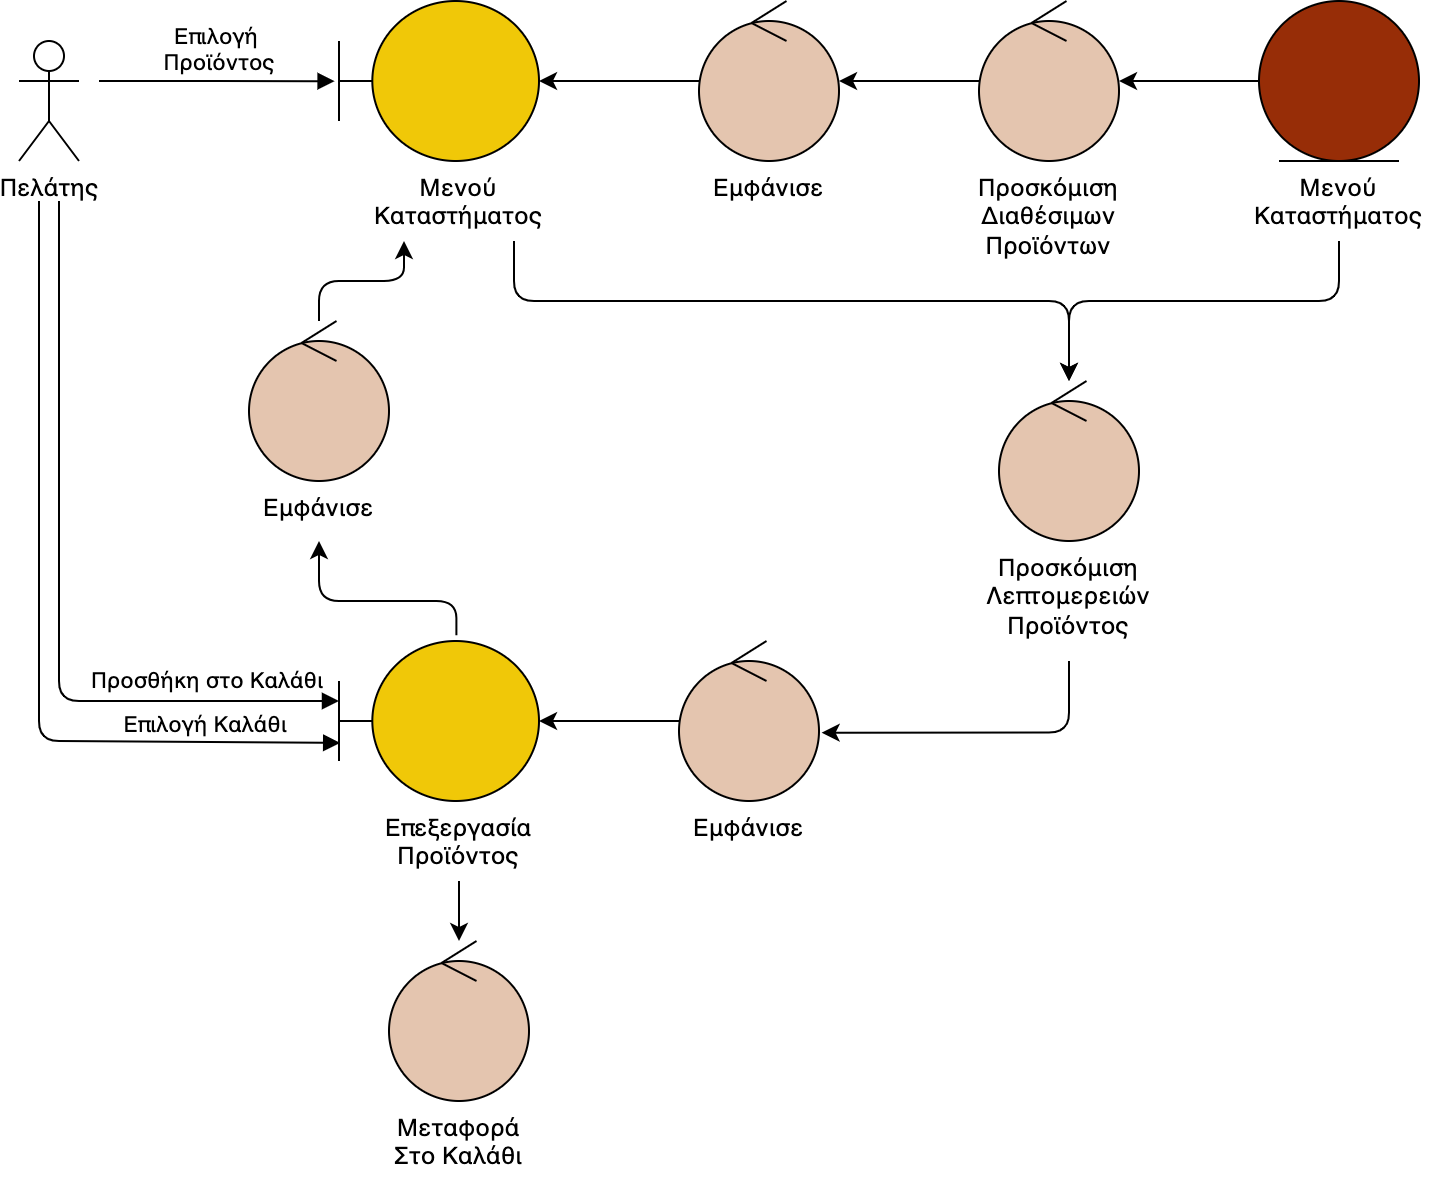

The diagram above was exported from draw.io. Its source (the exported page's mxGraphModel, read from the mxfile embedded in the PNG):
<mxGraphModel dx="256" dy="882" grid="1" gridSize="10" guides="1" tooltips="1" connect="1" arrows="1" fold="1" page="1" pageScale="1" pageWidth="850" pageHeight="1100" math="0" shadow="0">
  <root>
    <mxCell id="0" />
    <mxCell id="1" parent="0" />
    <mxCell id="LmuKfafXIdMlhaVFYHfl-38" style="edgeStyle=orthogonalEdgeStyle;rounded=0;orthogonalLoop=1;jettySize=auto;html=1;" parent="1" source="LmuKfafXIdMlhaVFYHfl-39" target="LmuKfafXIdMlhaVFYHfl-41" edge="1">
      <mxGeometry relative="1" as="geometry" />
    </mxCell>
    <mxCell id="LmuKfafXIdMlhaVFYHfl-39" value="" style="ellipse;shape=umlControl;whiteSpace=wrap;html=1;fillColor=#E4C5AF;" parent="1" vertex="1">
      <mxGeometry x="1710" y="610" width="70" height="80" as="geometry" />
    </mxCell>
    <mxCell id="LmuKfafXIdMlhaVFYHfl-40" style="edgeStyle=orthogonalEdgeStyle;rounded=1;orthogonalLoop=1;jettySize=auto;html=1;exitX=0.75;exitY=1;exitDx=0;exitDy=0;" parent="1" source="LmuKfafXIdMlhaVFYHfl-64" target="LmuKfafXIdMlhaVFYHfl-52" edge="1">
      <mxGeometry relative="1" as="geometry">
        <Array as="points">
          <mxPoint x="1618" y="760" />
          <mxPoint x="1895" y="760" />
        </Array>
      </mxGeometry>
    </mxCell>
    <mxCell id="LmuKfafXIdMlhaVFYHfl-41" value="" style="shape=umlBoundary;whiteSpace=wrap;html=1;fillColor=#F0C808;" parent="1" vertex="1">
      <mxGeometry x="1530" y="610" width="100" height="80" as="geometry" />
    </mxCell>
    <mxCell id="LmuKfafXIdMlhaVFYHfl-42" value="Επιλογή &lt;br&gt;Προϊόντος" style="html=1;verticalAlign=bottom;endArrow=block;rounded=0;entryX=-0.022;entryY=0.501;entryDx=0;entryDy=0;entryPerimeter=0;labelBackgroundColor=none;" parent="1" target="LmuKfafXIdMlhaVFYHfl-41" edge="1">
      <mxGeometry x="0.0187" width="80" relative="1" as="geometry">
        <mxPoint x="1410" y="650" as="sourcePoint" />
        <mxPoint x="1710" y="550" as="targetPoint" />
        <Array as="points">
          <mxPoint x="1410" y="650" />
          <mxPoint x="1470" y="650" />
        </Array>
        <mxPoint as="offset" />
      </mxGeometry>
    </mxCell>
    <mxCell id="LmuKfafXIdMlhaVFYHfl-43" style="edgeStyle=orthogonalEdgeStyle;rounded=0;orthogonalLoop=1;jettySize=auto;html=1;" parent="1" source="LmuKfafXIdMlhaVFYHfl-44" target="LmuKfafXIdMlhaVFYHfl-39" edge="1">
      <mxGeometry relative="1" as="geometry" />
    </mxCell>
    <mxCell id="LmuKfafXIdMlhaVFYHfl-44" value="" style="ellipse;shape=umlControl;whiteSpace=wrap;html=1;fillColor=#E4C5AF;" parent="1" vertex="1">
      <mxGeometry x="1850" y="610" width="70" height="80" as="geometry" />
    </mxCell>
    <mxCell id="LmuKfafXIdMlhaVFYHfl-45" style="edgeStyle=orthogonalEdgeStyle;rounded=1;orthogonalLoop=1;jettySize=auto;html=1;entryX=0.5;entryY=1;entryDx=0;entryDy=0;exitX=0.587;exitY=-0.036;exitDx=0;exitDy=0;exitPerimeter=0;" parent="1" source="LmuKfafXIdMlhaVFYHfl-47" target="LmuKfafXIdMlhaVFYHfl-68" edge="1">
      <mxGeometry relative="1" as="geometry">
        <Array as="points">
          <mxPoint x="1589" y="910" />
          <mxPoint x="1520" y="910" />
        </Array>
      </mxGeometry>
    </mxCell>
    <mxCell id="LmuKfafXIdMlhaVFYHfl-46" style="edgeStyle=orthogonalEdgeStyle;rounded=0;orthogonalLoop=1;jettySize=auto;html=1;exitX=0.5;exitY=1;exitDx=0;exitDy=0;" parent="1" source="LmuKfafXIdMlhaVFYHfl-67" target="LmuKfafXIdMlhaVFYHfl-59" edge="1">
      <mxGeometry relative="1" as="geometry">
        <mxPoint x="1590" y="1000" as="sourcePoint" />
        <mxPoint x="1580" y="1030" as="targetPoint" />
      </mxGeometry>
    </mxCell>
    <mxCell id="LmuKfafXIdMlhaVFYHfl-47" value="" style="shape=umlBoundary;whiteSpace=wrap;html=1;fillColor=#F0C808;" parent="1" vertex="1">
      <mxGeometry x="1530" y="930" width="100" height="80" as="geometry" />
    </mxCell>
    <mxCell id="LmuKfafXIdMlhaVFYHfl-48" style="edgeStyle=orthogonalEdgeStyle;rounded=0;orthogonalLoop=1;jettySize=auto;html=1;" parent="1" source="LmuKfafXIdMlhaVFYHfl-50" target="LmuKfafXIdMlhaVFYHfl-44" edge="1">
      <mxGeometry relative="1" as="geometry" />
    </mxCell>
    <mxCell id="LmuKfafXIdMlhaVFYHfl-49" style="edgeStyle=orthogonalEdgeStyle;rounded=1;orthogonalLoop=1;jettySize=auto;html=1;exitX=0.5;exitY=1;exitDx=0;exitDy=0;" parent="1" source="LmuKfafXIdMlhaVFYHfl-63" target="LmuKfafXIdMlhaVFYHfl-52" edge="1">
      <mxGeometry relative="1" as="geometry">
        <mxPoint x="2030" y="780" as="targetPoint" />
        <Array as="points">
          <mxPoint x="2030" y="760" />
          <mxPoint x="1895" y="760" />
        </Array>
      </mxGeometry>
    </mxCell>
    <mxCell id="LmuKfafXIdMlhaVFYHfl-50" value="" style="ellipse;shape=umlEntity;whiteSpace=wrap;html=1;fillColor=#972D07;" parent="1" vertex="1">
      <mxGeometry x="1990" y="610" width="80" height="80" as="geometry" />
    </mxCell>
    <mxCell id="LmuKfafXIdMlhaVFYHfl-51" style="edgeStyle=orthogonalEdgeStyle;rounded=1;orthogonalLoop=1;jettySize=auto;html=1;exitX=0.5;exitY=1;exitDx=0;exitDy=0;entryX=1.019;entryY=0.573;entryDx=0;entryDy=0;entryPerimeter=0;" parent="1" source="LmuKfafXIdMlhaVFYHfl-65" target="LmuKfafXIdMlhaVFYHfl-54" edge="1">
      <mxGeometry relative="1" as="geometry">
        <mxPoint x="1895" y="970" as="targetPoint" />
        <Array as="points">
          <mxPoint x="1895" y="976" />
        </Array>
      </mxGeometry>
    </mxCell>
    <mxCell id="LmuKfafXIdMlhaVFYHfl-52" value="" style="ellipse;shape=umlControl;whiteSpace=wrap;html=1;fillColor=#E4C5AF;" parent="1" vertex="1">
      <mxGeometry x="1860" y="800" width="70" height="80" as="geometry" />
    </mxCell>
    <mxCell id="LmuKfafXIdMlhaVFYHfl-53" style="edgeStyle=orthogonalEdgeStyle;rounded=0;orthogonalLoop=1;jettySize=auto;html=1;" parent="1" source="LmuKfafXIdMlhaVFYHfl-54" target="LmuKfafXIdMlhaVFYHfl-47" edge="1">
      <mxGeometry relative="1" as="geometry" />
    </mxCell>
    <mxCell id="LmuKfafXIdMlhaVFYHfl-54" value="" style="ellipse;shape=umlControl;whiteSpace=wrap;html=1;fillColor=#E4C5AF;" parent="1" vertex="1">
      <mxGeometry x="1700" y="930" width="70" height="80" as="geometry" />
    </mxCell>
    <mxCell id="LmuKfafXIdMlhaVFYHfl-55" value="Προσθήκη στο Καλάθι" style="html=1;verticalAlign=bottom;endArrow=block;rounded=1;entryX=0;entryY=0.375;entryDx=0;entryDy=0;entryPerimeter=0;align=center;labelBackgroundColor=none;" parent="1" target="LmuKfafXIdMlhaVFYHfl-47" edge="1">
      <mxGeometry x="0.6592" y="1" width="80" relative="1" as="geometry">
        <mxPoint x="1390" y="710" as="sourcePoint" />
        <mxPoint x="1420" y="770" as="targetPoint" />
        <Array as="points">
          <mxPoint x="1390" y="960" />
        </Array>
        <mxPoint as="offset" />
      </mxGeometry>
    </mxCell>
    <mxCell id="LmuKfafXIdMlhaVFYHfl-56" style="edgeStyle=orthogonalEdgeStyle;rounded=1;orthogonalLoop=1;jettySize=auto;html=1;entryX=0.25;entryY=1;entryDx=0;entryDy=0;" parent="1" source="LmuKfafXIdMlhaVFYHfl-57" target="LmuKfafXIdMlhaVFYHfl-64" edge="1">
      <mxGeometry relative="1" as="geometry">
        <mxPoint x="1585" y="720" as="targetPoint" />
        <Array as="points" />
      </mxGeometry>
    </mxCell>
    <mxCell id="LmuKfafXIdMlhaVFYHfl-57" value="" style="ellipse;shape=umlControl;whiteSpace=wrap;html=1;fillColor=#E4C5AF;" parent="1" vertex="1">
      <mxGeometry x="1485" y="770" width="70" height="80" as="geometry" />
    </mxCell>
    <mxCell id="LmuKfafXIdMlhaVFYHfl-58" value="Επιλογή Καλάθι" style="html=1;verticalAlign=bottom;endArrow=block;rounded=1;fillColor=#008a00;strokeColor=#000000;entryX=0.006;entryY=0.637;entryDx=0;entryDy=0;entryPerimeter=0;align=center;labelBackgroundColor=none;" parent="1" target="LmuKfafXIdMlhaVFYHfl-47" edge="1">
      <mxGeometry x="0.6807" width="80" relative="1" as="geometry">
        <mxPoint x="1380" y="710" as="sourcePoint" />
        <mxPoint x="1710" y="510" as="targetPoint" />
        <Array as="points">
          <mxPoint x="1380" y="980" />
        </Array>
        <mxPoint as="offset" />
      </mxGeometry>
    </mxCell>
    <mxCell id="LmuKfafXIdMlhaVFYHfl-59" value="" style="ellipse;shape=umlControl;whiteSpace=wrap;html=1;fillColor=#E4C5AF;fontColor=#ffffff;strokeColor=#000000;" parent="1" vertex="1">
      <mxGeometry x="1555" y="1080" width="70" height="80" as="geometry" />
    </mxCell>
    <mxCell id="LmuKfafXIdMlhaVFYHfl-60" value="Πελάτης" style="shape=umlActor;verticalLabelPosition=bottom;verticalAlign=top;html=1;outlineConnect=0;" parent="1" vertex="1">
      <mxGeometry x="1370" y="630" width="30" height="60" as="geometry" />
    </mxCell>
    <mxCell id="LmuKfafXIdMlhaVFYHfl-61" value="&lt;meta charset=&quot;utf-8&quot;&gt;&lt;span style=&quot;color: rgb(0, 0, 0); font-family: helvetica; font-size: 12px; font-style: normal; font-weight: 400; letter-spacing: normal; text-indent: 0px; text-transform: none; word-spacing: 0px; display: inline; float: none;&quot;&gt;Προσκόμιση&lt;/span&gt;&lt;br style=&quot;color: rgb(0, 0, 0); font-family: helvetica; font-size: 12px; font-style: normal; font-weight: 400; letter-spacing: normal; text-indent: 0px; text-transform: none; word-spacing: 0px;&quot;&gt;&lt;span style=&quot;color: rgb(0, 0, 0); font-family: helvetica; font-size: 12px; font-style: normal; font-weight: 400; letter-spacing: normal; text-indent: 0px; text-transform: none; word-spacing: 0px; display: inline; float: none;&quot;&gt;Διαθέσιμων&lt;/span&gt;&lt;br style=&quot;color: rgb(0, 0, 0); font-family: helvetica; font-size: 12px; font-style: normal; font-weight: 400; letter-spacing: normal; text-indent: 0px; text-transform: none; word-spacing: 0px;&quot;&gt;&lt;span style=&quot;color: rgb(0, 0, 0); font-family: helvetica; font-size: 12px; font-style: normal; font-weight: 400; letter-spacing: normal; text-indent: 0px; text-transform: none; word-spacing: 0px; display: inline; float: none;&quot;&gt;Προϊόντων&lt;/span&gt;" style="text;whiteSpace=wrap;html=1;align=center;labelBackgroundColor=none;" parent="1" vertex="1">
      <mxGeometry x="1835" y="690" width="100" height="60" as="geometry" />
    </mxCell>
    <mxCell id="LmuKfafXIdMlhaVFYHfl-62" value="&lt;meta charset=&quot;utf-8&quot;&gt;&lt;span style=&quot;color: rgb(0, 0, 0); font-family: helvetica; font-size: 12px; font-style: normal; font-weight: 400; letter-spacing: normal; text-indent: 0px; text-transform: none; word-spacing: 0px; display: inline; float: none;&quot;&gt;Εμφάνισε&lt;/span&gt;" style="text;whiteSpace=wrap;html=1;align=center;labelBackgroundColor=none;" parent="1" vertex="1">
      <mxGeometry x="1705" y="690" width="80" height="30" as="geometry" />
    </mxCell>
    <mxCell id="LmuKfafXIdMlhaVFYHfl-63" value="&lt;meta charset=&quot;utf-8&quot;&gt;&lt;span style=&quot;color: rgb(0, 0, 0); font-family: helvetica; font-size: 12px; font-style: normal; font-weight: 400; letter-spacing: normal; text-indent: 0px; text-transform: none; word-spacing: 0px; display: inline; float: none;&quot;&gt;Μενού&lt;/span&gt;&lt;br style=&quot;color: rgb(0, 0, 0); font-family: helvetica; font-size: 12px; font-style: normal; font-weight: 400; letter-spacing: normal; text-indent: 0px; text-transform: none; word-spacing: 0px;&quot;&gt;&lt;span style=&quot;color: rgb(0, 0, 0); font-family: helvetica; font-size: 12px; font-style: normal; font-weight: 400; letter-spacing: normal; text-indent: 0px; text-transform: none; word-spacing: 0px; display: inline; float: none;&quot;&gt;Καταστήματος&lt;/span&gt;" style="text;whiteSpace=wrap;html=1;align=center;labelBackgroundColor=none;" parent="1" vertex="1">
      <mxGeometry x="1975" y="690" width="110" height="40" as="geometry" />
    </mxCell>
    <mxCell id="LmuKfafXIdMlhaVFYHfl-64" value="&lt;meta charset=&quot;utf-8&quot;&gt;&lt;span style=&quot;color: rgb(0, 0, 0); font-family: helvetica; font-size: 12px; font-style: normal; font-weight: 400; letter-spacing: normal; text-indent: 0px; text-transform: none; word-spacing: 0px; display: inline; float: none;&quot;&gt;Μενού&lt;/span&gt;&lt;br style=&quot;color: rgb(0, 0, 0); font-family: helvetica; font-size: 12px; font-style: normal; font-weight: 400; letter-spacing: normal; text-indent: 0px; text-transform: none; word-spacing: 0px;&quot;&gt;&lt;span style=&quot;color: rgb(0, 0, 0); font-family: helvetica; font-size: 12px; font-style: normal; font-weight: 400; letter-spacing: normal; text-indent: 0px; text-transform: none; word-spacing: 0px; display: inline; float: none;&quot;&gt;Καταστήματος&lt;/span&gt;" style="text;whiteSpace=wrap;html=1;align=center;labelBackgroundColor=none;" parent="1" vertex="1">
      <mxGeometry x="1535" y="690" width="110" height="40" as="geometry" />
    </mxCell>
    <mxCell id="LmuKfafXIdMlhaVFYHfl-65" value="&lt;meta charset=&quot;utf-8&quot;&gt;&lt;span style=&quot;color: rgb(0, 0, 0); font-family: helvetica; font-size: 12px; font-style: normal; font-weight: 400; letter-spacing: normal; text-indent: 0px; text-transform: none; word-spacing: 0px; display: inline; float: none;&quot;&gt;Προσκόμιση&lt;/span&gt;&lt;br style=&quot;color: rgb(0, 0, 0); font-family: helvetica; font-size: 12px; font-style: normal; font-weight: 400; letter-spacing: normal; text-indent: 0px; text-transform: none; word-spacing: 0px;&quot;&gt;&lt;span style=&quot;color: rgb(0, 0, 0); font-family: helvetica; font-size: 12px; font-style: normal; font-weight: 400; letter-spacing: normal; text-indent: 0px; text-transform: none; word-spacing: 0px; display: inline; float: none;&quot;&gt;Λεπτομερειών&lt;/span&gt;&lt;br style=&quot;color: rgb(0, 0, 0); font-family: helvetica; font-size: 12px; font-style: normal; font-weight: 400; letter-spacing: normal; text-indent: 0px; text-transform: none; word-spacing: 0px;&quot;&gt;&lt;span style=&quot;color: rgb(0, 0, 0); font-family: helvetica; font-size: 12px; font-style: normal; font-weight: 400; letter-spacing: normal; text-indent: 0px; text-transform: none; word-spacing: 0px; display: inline; float: none;&quot;&gt;Προϊόντος&lt;/span&gt;" style="text;whiteSpace=wrap;html=1;align=center;labelBackgroundColor=none;" parent="1" vertex="1">
      <mxGeometry x="1840" y="880" width="110" height="60" as="geometry" />
    </mxCell>
    <mxCell id="LmuKfafXIdMlhaVFYHfl-66" value="&lt;meta charset=&quot;utf-8&quot;&gt;&lt;span style=&quot;color: rgb(0, 0, 0); font-family: helvetica; font-size: 12px; font-style: normal; font-weight: 400; letter-spacing: normal; text-indent: 0px; text-transform: none; word-spacing: 0px; display: inline; float: none;&quot;&gt;Εμφάνισε&lt;/span&gt;" style="text;whiteSpace=wrap;html=1;align=center;labelBackgroundColor=none;" parent="1" vertex="1">
      <mxGeometry x="1695" y="1010" width="80" height="30" as="geometry" />
    </mxCell>
    <mxCell id="LmuKfafXIdMlhaVFYHfl-67" value="&lt;meta charset=&quot;utf-8&quot;&gt;&lt;span style=&quot;color: rgb(0, 0, 0); font-family: helvetica; font-size: 12px; font-style: normal; font-weight: 400; letter-spacing: normal; text-indent: 0px; text-transform: none; word-spacing: 0px; display: inline; float: none;&quot;&gt;Επεξεργασία&lt;/span&gt;&lt;br style=&quot;color: rgb(0, 0, 0); font-family: helvetica; font-size: 12px; font-style: normal; font-weight: 400; letter-spacing: normal; text-indent: 0px; text-transform: none; word-spacing: 0px;&quot;&gt;&lt;span style=&quot;color: rgb(0, 0, 0); font-family: helvetica; font-size: 12px; font-style: normal; font-weight: 400; letter-spacing: normal; text-indent: 0px; text-transform: none; word-spacing: 0px; display: inline; float: none;&quot;&gt;Προϊόντος&lt;/span&gt;" style="text;whiteSpace=wrap;html=1;align=center;labelBackgroundColor=none;" parent="1" vertex="1">
      <mxGeometry x="1540" y="1010" width="100" height="40" as="geometry" />
    </mxCell>
    <mxCell id="LmuKfafXIdMlhaVFYHfl-68" value="&lt;meta charset=&quot;utf-8&quot;&gt;&lt;span style=&quot;color: rgb(0, 0, 0); font-family: helvetica; font-size: 12px; font-style: normal; font-weight: 400; letter-spacing: normal; text-indent: 0px; text-transform: none; word-spacing: 0px; display: inline; float: none;&quot;&gt;Εμφάνισε&lt;/span&gt;" style="text;whiteSpace=wrap;html=1;align=center;labelBackgroundColor=none;" parent="1" vertex="1">
      <mxGeometry x="1480" y="850" width="80" height="30" as="geometry" />
    </mxCell>
    <mxCell id="LmuKfafXIdMlhaVFYHfl-69" value="&lt;span style=&quot;font-family: &amp;#34;helvetica&amp;#34; ; font-size: 12px ; font-style: normal ; font-weight: 400 ; letter-spacing: normal ; text-indent: 0px ; text-transform: none ; word-spacing: 0px ; display: inline ; float: none&quot;&gt;Μεταφορά&lt;/span&gt;&lt;br style=&quot;font-family: &amp;#34;helvetica&amp;#34; ; font-size: 12px ; font-style: normal ; font-weight: 400 ; letter-spacing: normal ; text-indent: 0px ; text-transform: none ; word-spacing: 0px&quot;&gt;&lt;span style=&quot;font-family: &amp;#34;helvetica&amp;#34; ; font-size: 12px ; font-style: normal ; font-weight: 400 ; letter-spacing: normal ; text-indent: 0px ; text-transform: none ; word-spacing: 0px ; display: inline ; float: none&quot;&gt;Στο&amp;nbsp;&lt;/span&gt;&lt;span style=&quot;font-family: &amp;#34;helvetica&amp;#34; ; font-size: 12px ; font-style: normal ; font-weight: 400 ; letter-spacing: normal ; text-indent: 0px ; text-transform: none ; word-spacing: 0px ; display: inline ; float: none&quot;&gt;Καλάθι&lt;/span&gt;" style="text;whiteSpace=wrap;html=1;fontColor=#000000;labelBackgroundColor=none;align=center;" parent="1" vertex="1">
      <mxGeometry x="1545" y="1160" width="90" height="40" as="geometry" />
    </mxCell>
  </root>
</mxGraphModel>